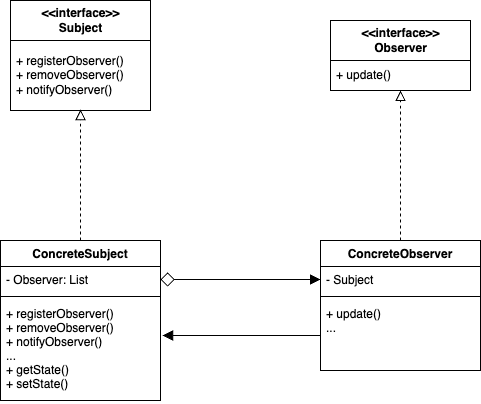

The diagram above was exported from draw.io. Its source (the exported page's mxGraphModel, read from the mxfile embedded in the PNG):
<mxGraphModel dx="2893" dy="1129" grid="1" gridSize="10" guides="1" tooltips="1" connect="1" arrows="1" fold="1" page="1" pageScale="1" pageWidth="827" pageHeight="1169" math="0" shadow="0">
  <root>
    <mxCell id="0" />
    <mxCell id="1" parent="0" />
    <mxCell id="8mUKH3hEnjsai91B5X6w-12" value="&amp;lt;&amp;lt;interface&amp;gt;&amp;gt;&lt;br&gt;Subject" style="swimlane;fontStyle=1;align=center;verticalAlign=middle;childLayout=stackLayout;horizontal=1;startSize=40;horizontalStack=0;resizeParent=1;resizeParentMax=0;resizeLast=0;collapsible=0;marginBottom=0;html=1;" vertex="1" parent="1">
      <mxGeometry x="-240" y="520" width="140" height="110" as="geometry" />
    </mxCell>
    <mxCell id="8mUKH3hEnjsai91B5X6w-14" value="+ registerObserver()&lt;br&gt;+ removeObserver()&lt;br&gt;+ notifyObserver()" style="text;html=1;strokeColor=none;fillColor=none;align=left;verticalAlign=middle;spacingLeft=4;spacingRight=4;overflow=hidden;rotatable=0;points=[[0,0.5],[1,0.5]];portConstraint=eastwest;" vertex="1" parent="8mUKH3hEnjsai91B5X6w-12">
      <mxGeometry y="40" width="140" height="70" as="geometry" />
    </mxCell>
    <mxCell id="8mUKH3hEnjsai91B5X6w-15" value="&amp;lt;&amp;lt;interface&amp;gt;&amp;gt;&lt;br&gt;Observer" style="swimlane;fontStyle=1;align=center;verticalAlign=middle;childLayout=stackLayout;horizontal=1;startSize=40;horizontalStack=0;resizeParent=1;resizeParentMax=0;resizeLast=0;collapsible=0;marginBottom=0;html=1;" vertex="1" parent="1">
      <mxGeometry x="80" y="540" width="140" height="70" as="geometry" />
    </mxCell>
    <mxCell id="8mUKH3hEnjsai91B5X6w-16" value="+ update()" style="text;html=1;strokeColor=none;fillColor=none;align=left;verticalAlign=middle;spacingLeft=4;spacingRight=4;overflow=hidden;rotatable=0;points=[[0,0.5],[1,0.5]];portConstraint=eastwest;" vertex="1" parent="8mUKH3hEnjsai91B5X6w-15">
      <mxGeometry y="40" width="140" height="30" as="geometry" />
    </mxCell>
    <mxCell id="8mUKH3hEnjsai91B5X6w-22" style="edgeStyle=orthogonalEdgeStyle;rounded=0;orthogonalLoop=1;jettySize=auto;html=1;entryX=0.5;entryY=0.986;entryDx=0;entryDy=0;entryPerimeter=0;endArrow=block;endFill=0;endSize=8;dashed=1;" edge="1" parent="1" target="8mUKH3hEnjsai91B5X6w-14">
      <mxGeometry relative="1" as="geometry">
        <mxPoint x="-170" y="760" as="sourcePoint" />
      </mxGeometry>
    </mxCell>
    <mxCell id="8mUKH3hEnjsai91B5X6w-23" style="edgeStyle=orthogonalEdgeStyle;rounded=0;orthogonalLoop=1;jettySize=auto;html=1;entryX=0.5;entryY=1;entryDx=0;entryDy=0;entryPerimeter=0;endArrow=block;endFill=0;endSize=8;dashed=1;" edge="1" parent="1" target="8mUKH3hEnjsai91B5X6w-16">
      <mxGeometry relative="1" as="geometry">
        <mxPoint x="150" y="760" as="sourcePoint" />
      </mxGeometry>
    </mxCell>
    <mxCell id="8mUKH3hEnjsai91B5X6w-40" value="ConcreteSubject" style="swimlane;fontStyle=1;align=center;verticalAlign=top;childLayout=stackLayout;horizontal=1;startSize=26;horizontalStack=0;resizeParent=1;resizeParentMax=0;resizeLast=0;collapsible=1;marginBottom=0;" vertex="1" parent="1">
      <mxGeometry x="-250" y="760" width="160" height="160" as="geometry" />
    </mxCell>
    <mxCell id="8mUKH3hEnjsai91B5X6w-41" value="- Observer: List" style="text;strokeColor=none;fillColor=none;align=left;verticalAlign=top;spacingLeft=4;spacingRight=4;overflow=hidden;rotatable=0;points=[[0,0.5],[1,0.5]];portConstraint=eastwest;" vertex="1" parent="8mUKH3hEnjsai91B5X6w-40">
      <mxGeometry y="26" width="160" height="26" as="geometry" />
    </mxCell>
    <mxCell id="8mUKH3hEnjsai91B5X6w-42" value="" style="line;strokeWidth=1;fillColor=none;align=left;verticalAlign=middle;spacingTop=-1;spacingLeft=3;spacingRight=3;rotatable=0;labelPosition=right;points=[];portConstraint=eastwest;strokeColor=inherit;" vertex="1" parent="8mUKH3hEnjsai91B5X6w-40">
      <mxGeometry y="52" width="160" height="8" as="geometry" />
    </mxCell>
    <mxCell id="8mUKH3hEnjsai91B5X6w-43" value="+ registerObserver()&#10;+ removeObserver()&#10;+ notifyObserver()&#10;...&#10;+ getState()&#10;+ setState()" style="text;strokeColor=none;fillColor=none;align=left;verticalAlign=top;spacingLeft=4;spacingRight=4;overflow=hidden;rotatable=0;points=[[0,0.5],[1,0.5]];portConstraint=eastwest;" vertex="1" parent="8mUKH3hEnjsai91B5X6w-40">
      <mxGeometry y="60" width="160" height="100" as="geometry" />
    </mxCell>
    <mxCell id="8mUKH3hEnjsai91B5X6w-44" value="ConcreteObserver" style="swimlane;fontStyle=1;align=center;verticalAlign=top;childLayout=stackLayout;horizontal=1;startSize=26;horizontalStack=0;resizeParent=1;resizeParentMax=0;resizeLast=0;collapsible=1;marginBottom=0;" vertex="1" parent="1">
      <mxGeometry x="70" y="760" width="160" height="130" as="geometry" />
    </mxCell>
    <mxCell id="8mUKH3hEnjsai91B5X6w-45" value="- Subject" style="text;strokeColor=none;fillColor=none;align=left;verticalAlign=top;spacingLeft=4;spacingRight=4;overflow=hidden;rotatable=0;points=[[0,0.5],[1,0.5]];portConstraint=eastwest;" vertex="1" parent="8mUKH3hEnjsai91B5X6w-44">
      <mxGeometry y="26" width="160" height="26" as="geometry" />
    </mxCell>
    <mxCell id="8mUKH3hEnjsai91B5X6w-46" value="" style="line;strokeWidth=1;fillColor=none;align=left;verticalAlign=middle;spacingTop=-1;spacingLeft=3;spacingRight=3;rotatable=0;labelPosition=right;points=[];portConstraint=eastwest;strokeColor=inherit;" vertex="1" parent="8mUKH3hEnjsai91B5X6w-44">
      <mxGeometry y="52" width="160" height="8" as="geometry" />
    </mxCell>
    <mxCell id="8mUKH3hEnjsai91B5X6w-47" value="+ update()&#10;..." style="text;strokeColor=none;fillColor=none;align=left;verticalAlign=top;spacingLeft=4;spacingRight=4;overflow=hidden;rotatable=0;points=[[0,0.5],[1,0.5]];portConstraint=eastwest;" vertex="1" parent="8mUKH3hEnjsai91B5X6w-44">
      <mxGeometry y="60" width="160" height="70" as="geometry" />
    </mxCell>
    <mxCell id="8mUKH3hEnjsai91B5X6w-48" style="edgeStyle=orthogonalEdgeStyle;rounded=0;orthogonalLoop=1;jettySize=auto;html=1;entryX=0;entryY=0.5;entryDx=0;entryDy=0;endArrow=block;endFill=1;endSize=8;startArrow=diamond;startFill=0;startSize=12;" edge="1" parent="1" source="8mUKH3hEnjsai91B5X6w-41" target="8mUKH3hEnjsai91B5X6w-45">
      <mxGeometry relative="1" as="geometry" />
    </mxCell>
    <mxCell id="8mUKH3hEnjsai91B5X6w-49" style="edgeStyle=orthogonalEdgeStyle;rounded=0;orthogonalLoop=1;jettySize=auto;html=1;entryX=1.013;entryY=0.35;entryDx=0;entryDy=0;entryPerimeter=0;endArrow=block;endFill=1;endSize=8;" edge="1" parent="1" source="8mUKH3hEnjsai91B5X6w-47" target="8mUKH3hEnjsai91B5X6w-43">
      <mxGeometry relative="1" as="geometry" />
    </mxCell>
  </root>
</mxGraphModel>